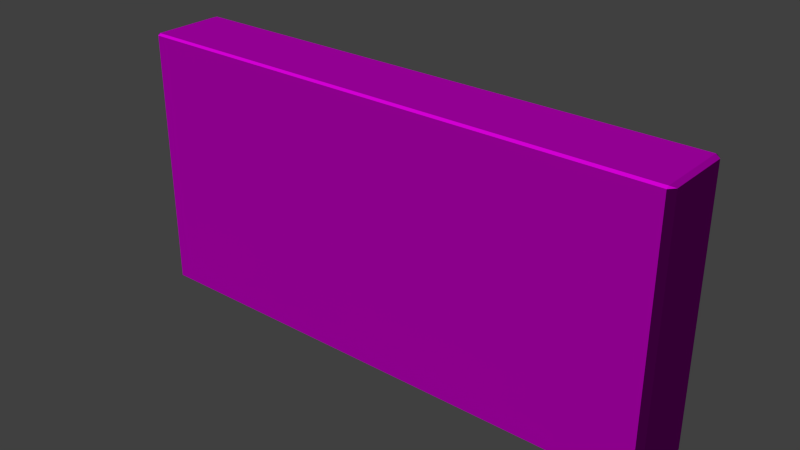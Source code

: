 # Source: decoration_vegetation_hedge_1.blend  (saved by Blender 2.70.0; exported with 4.5.12 LTS)
import bpy
from mathutils import Matrix  # noqa: F401  (used for matrix-valued properties, if any)

bpy.ops.wm.read_factory_settings(use_empty=True)
scene = bpy.context.scene
scene.name = 'Scene'

# ---- collections
col_collection_1 = bpy.data.collections.new('Collection 1'); scene.collection.children.link(col_collection_1)

# ---- images (referenced by path relative to the original .blend; pixels are not part of the script)
import os
ASSET_DIR = os.environ.get("B2B_ASSET_DIR", "")  # directory of the original .blend (textures are referenced by path, not embedded)
HERE = os.path.dirname(os.path.abspath(__file__))  # packed textures are extracted next to this script under _unpacked/

def load_image(name, relpath, width, height, colorspace="sRGB"):
    """Load a texture the original file referenced (path relative to the .blend, or extracted next to this script)."""
    p = next((c for c in (os.path.join(HERE, relpath), os.path.join(ASSET_DIR, relpath)) if relpath and os.path.exists(c)), "")
    if p:
        img = bpy.data.images.load(p, check_existing=True)
        img.name = name
    else:  # same state as the original file: an image datablock whose file is absent (Cycles renders it pink)
        img = bpy.data.images.new(name, width, height)
        img.source = "FILE"
        img.filepath = "//" + (relpath or name)
    img.colorspace_settings.name = colorspace
    return img
img_decoration_vegetation_hedge_1_diffuse_jpg = load_image('decoration_vegetation_hedge_1_diffuse.jpg', 'Texturen/decoration_vegetation_hedge_1_diffuse.jpg', 1024, 1024, 'sRGB')
img_decoration_vegetation_hedge_1_normal_jpg = load_image('decoration_vegetation_hedge_1_normal.jpg', 'Texturen/decoration_vegetation_hedge_1_normal.jpg', 1024, 1024, 'sRGB')

# ---- materials (node trees are filled in below, after node groups)
mat_decoration_vegetation_hedge_1 = bpy.data.materials.new('decoration_vegetation_hedge_1')
mat_decoration_vegetation_hedge_1.alpha_threshold = 0.0
mat_decoration_vegetation_hedge_1.roughness = 0.5
mat_decoration_vegetation_hedge_1.line_color = (0.0, 0.0, 0.0, 1.0)

# ---- material node trees
mat_decoration_vegetation_hedge_1.use_nodes = True; mat_decoration_vegetation_hedge_1.node_tree.nodes.clear()
_N = mat_decoration_vegetation_hedge_1.node_tree.nodes; _L = mat_decoration_vegetation_hedge_1.node_tree.links
n0 = _N.new('ShaderNodeOutputMaterial'); n0.name = 'Material Output'; n0.location = (300, 300)
n1 = _N.new('ShaderNodeBsdfDiffuse'); n1.name = 'Diffuse BSDF'; n1.location = (10, 300)
n2 = _N.new('ShaderNodeTexImage'); n2.name = 'Image Texture'; n2.location = (-545, 322)
n2.width = 140
n2.image = img_decoration_vegetation_hedge_1_diffuse_jpg
n3 = _N.new('ShaderNodeTexImage'); n3.name = 'Image Texture.001'; n3.location = (-552, 86)
n3.width = 140
n3.image = img_decoration_vegetation_hedge_1_normal_jpg
n4 = _N.new('ShaderNodeNormalMap'); n4.name = 'Normal Map'; n4.location = (-251, 49)
n5 = _N.new('ShaderNodeTexCoord'); n5.name = 'Texture Coordinate'; n5.location = (-815, 252)
_L.new(n1.outputs[0], n0.inputs[0])
_L.new(n5.outputs[2], n2.inputs[0])
_L.new(n5.outputs[2], n3.inputs[0])
_L.new(n2.outputs[0], n1.inputs[0])
_L.new(n3.outputs[0], n4.inputs[1])
_L.new(n4.outputs[0], n1.inputs[2])
n0.is_active_output = True

# ---- world
world_world = bpy.data.worlds.new('World'); scene.world = world_world
world_world.color = (0.05088, 0.05088, 0.05088)
world_world.use_sun_shadow = False
world_world.sun_shadow_jitter_overblur = 0.0
world_world.cycles.sampling_method = 'MANUAL'
world_world.cycles.sample_map_resolution = 256

# ---- meshes
me_cube = bpy.data.meshes.new('Cube')
me_cube.from_pydata([(3.043, 0.4396, 0.0), (3.101, 0.3723, 1.192e-07), (3.101, -0.3723, 1.192e-07), (3.043, -0.4396, -4.441e-16), (-3.043, -0.4396, 0.0), (-3.101, -0.381, 1.192e-07), (-3.101, 0.381, 1.192e-07), (-3.043, 0.4396, 4.441e-16), (3.101, 0.3723, 2.981), (3.043, 0.4396, 2.981), (3.043, 0.4072, 3.0), (3.043, -0.4072, 3.0), (3.043, -0.4396, 2.981), (3.101, -0.3723, 2.981), (-3.043, -0.4072, 3.0), (-3.101, -0.381, 2.981), (-3.043, -0.4396, 2.981), (-3.043, 0.4396, 2.981), (-3.101, 0.381, 2.981), (-3.043, 0.4072, 3.0)], [], [(9, 0, 7, 17), (3, 12, 16, 4), (5, 15, 18, 6), (10, 19, 14, 11), (1, 8, 13, 2), (8, 9, 10), (11, 12, 13), (14, 15, 16), (17, 18, 19), (0, 9, 8, 1), (2, 13, 12, 3), (4, 16, 15, 5), (6, 18, 17, 7), (10, 11, 13, 8), (9, 17, 19, 10), (11, 14, 16, 12), (14, 19, 18, 15), (0, 1, 2, 3, 4, 5, 6, 7)])
_uv = me_cube.uv_layers.new(name='UVMap')
_uv.uv.foreach_set('vector', [0.16, 0.01076, 0.8417, 0.01076, 0.8417, 0.9936, 0.16, 0.9936, 0.9978, 0.004989, 0.9978, 0.9899, 0.003431, 0.9899, 0.003431, 0.00499, -0.4469, 0.926, -0.4486, 0.1407, -0.3151, 0.1391, -0.3134, 0.9245, 0.5762, 1.217, 0.5762, 2.584, 0.4052, 2.584, 0.4052, 1.217, 1.567, 0.04726, 1.567, 0.7623, 1.409, 0.7623, 1.409, 0.04726, 1.567, 0.7623, 1.582, 0.7631, 1.575, 0.7676, 1.402, 0.7676, 1.395, 0.7631, 1.409, 0.7623, -0.4532, 0.1348, -0.4486, 0.1407, -0.4589, 0.1398, -0.3049, 0.138, -0.3151, 0.1391, -0.3105, 0.1332, 1.582, 0.04807, 1.582, 0.7631, 1.567, 0.7623, 1.567, 0.04726, 1.409, 0.04726, 1.409, 0.7623, 1.395, 0.7631, 1.395, 0.04807, -0.4572, 0.9251, -0.4589, 0.1398, -0.4486, 0.1407, -0.4469, 0.926, -0.3134, 0.9245, -0.3151, 0.1391, -0.3049, 0.138, -0.3032, 0.9233, 1.575, 0.7676, 1.402, 0.7676, 1.409, 0.7623, 1.567, 0.7623, 0.583, 1.217, 0.583, 2.584, 0.5762, 2.584, 0.5762, 1.217, 0.4052, 1.217, 0.4052, 2.584, 0.3984, 2.584, 0.3984, 1.217, -0.4532, 0.1348, -0.3105, 0.1332, -0.3151, 0.1391, -0.4486, 0.1407, -0.8022, 1.669, -0.7801, 1.666, -0.5362, 1.666, -0.5142, 1.669, -0.5142, 1.951, -0.5334, 1.954, -0.783, 1.954, -0.8022, 1.951])
me_cube.materials.append(mat_decoration_vegetation_hedge_1)
me_cube.use_remesh_preserve_volume = False
me_cube.use_remesh_preserve_attributes = False
me_cube.use_mirror_vertex_groups = False
me_cube.update()

# ---- objects
ob_cube = bpy.data.objects.new('Cube', me_cube)

# ---- transforms, parenting, visibility, modifiers, constraints
ob_cube.location = (0.0, 0.0, 0.0)
ob_cube.lock_rotations_4d = False
ob_cube.empty_display_type = 'ARROWS'
ob_cube.lineart.crease_threshold = 0.0

# ---- collection membership
col_collection_1.objects.link(ob_cube)

# ---- scene / render settings (as saved in the file)
scene.frame_start = 1; scene.frame_end = 250; scene.frame_set(1)
scene.render.engine = 'CYCLES'
scene.render.resolution_percentage = 50
scene.render.dither_intensity = 0.0
scene.cycles.use_denoising = False
scene.cycles.samples = 10
scene.cycles.sampling_pattern = 'TABULATED_SOBOL'
scene.cycles.light_sampling_threshold = 0.0
scene.cycles.use_adaptive_sampling = False
scene.cycles.use_light_tree = False
scene.cycles.blur_glossy = 0.0
scene.cycles.volume_bounces = 1
scene.cycles.pixel_filter_type = 'GAUSSIAN'
scene.cycles.sample_clamp_indirect = 0.0
scene.view_settings.view_transform = 'Standard'
bpy.context.view_layer.update()

# ---- added for rendering (the .blend has no active camera and no usable light): camera, sun
cam_auto = bpy.data.cameras.new('AutoCamera')
cam_auto.lens = 50.0
cam_auto.sensor_width = 36.0
cam_auto.clip_end = 1000.0
ob_auto_camera = bpy.data.objects.new('AutoCamera', cam_auto)
scene.collection.objects.link(ob_auto_camera)
ob_auto_camera.location = (6.42607, -7.71128, 6.64086)
ob_auto_camera.rotation_euler = (1.09748, -7.21219e-08, 0.694738)
scene.camera = ob_auto_camera
light_auto_sun = bpy.data.lights.new('AutoSun', 'SUN')
light_auto_sun.energy = 3.0
light_auto_sun.angle = 0.0523599
ob_auto_sun = bpy.data.objects.new('AutoSun', light_auto_sun)
scene.collection.objects.link(ob_auto_sun)
ob_auto_sun.rotation_euler = (0.872665, 0.174533, 0.523599)
bpy.context.view_layer.update()
